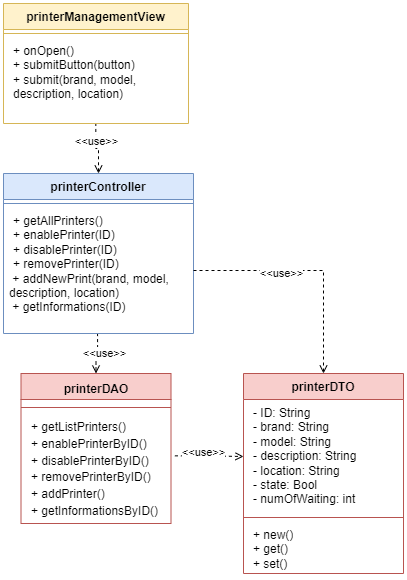

The diagram above was exported from draw.io. Its source (the exported page's mxGraphModel, read from the mxfile embedded in the PNG):
<mxGraphModel dx="1221" dy="648" grid="1" gridSize="10" guides="1" tooltips="1" connect="1" arrows="1" fold="1" page="1" pageScale="1" pageWidth="1169" pageHeight="1654" math="0" shadow="0">
  <root>
    <mxCell id="0" />
    <mxCell id="1" parent="0" />
    <mxCell id="xNZHJucdDwPAiAnD0TQp-2" value="printerDTO" style="swimlane;fontStyle=1;align=center;verticalAlign=top;childLayout=stackLayout;horizontal=1;startSize=26;horizontalStack=0;resizeParent=1;resizeParentMax=0;resizeLast=0;collapsible=1;marginBottom=0;whiteSpace=wrap;html=1;fillColor=#f8cecc;strokeColor=#b85450;" parent="1" vertex="1">
      <mxGeometry x="800" y="880" width="160" height="200" as="geometry" />
    </mxCell>
    <mxCell id="xNZHJucdDwPAiAnD0TQp-3" value="&lt;p style=&quot;border-color: var(--border-color); margin: 0px 0px 0px 4px;&quot;&gt;- ID: String&lt;/p&gt;&lt;p style=&quot;border-color: var(--border-color); margin: 0px 0px 0px 4px;&quot;&gt;- brand: String&lt;/p&gt;&lt;p style=&quot;border-color: var(--border-color); margin: 0px 0px 0px 4px;&quot;&gt;- model: String&lt;/p&gt;&lt;p style=&quot;border-color: var(--border-color); margin: 0px 0px 0px 4px;&quot;&gt;- description: String&lt;/p&gt;&lt;p style=&quot;border-color: var(--border-color); margin: 0px 0px 0px 4px;&quot;&gt;- location: String&lt;/p&gt;&lt;p style=&quot;border-color: var(--border-color); margin: 0px 0px 0px 4px;&quot;&gt;- state: Bool&lt;/p&gt;&lt;p style=&quot;border-color: var(--border-color); margin: 0px 0px 0px 4px;&quot;&gt;- numOfWaiting: int&lt;/p&gt;" style="text;strokeColor=none;fillColor=none;align=left;verticalAlign=top;spacingLeft=4;spacingRight=4;overflow=hidden;rotatable=0;points=[[0,0.5],[1,0.5]];portConstraint=eastwest;whiteSpace=wrap;html=1;" parent="xNZHJucdDwPAiAnD0TQp-2" vertex="1">
      <mxGeometry y="26" width="160" height="114" as="geometry" />
    </mxCell>
    <mxCell id="xNZHJucdDwPAiAnD0TQp-4" value="" style="line;strokeWidth=1;fillColor=none;align=left;verticalAlign=middle;spacingTop=-1;spacingLeft=3;spacingRight=3;rotatable=0;labelPosition=right;points=[];portConstraint=eastwest;strokeColor=inherit;" parent="xNZHJucdDwPAiAnD0TQp-2" vertex="1">
      <mxGeometry y="140" width="160" height="8" as="geometry" />
    </mxCell>
    <mxCell id="xNZHJucdDwPAiAnD0TQp-5" value="&lt;p style=&quot;border-color: var(--border-color); margin: 0px 0px 0px 4px;&quot;&gt;+ new()&lt;/p&gt;&lt;p style=&quot;border-color: var(--border-color); margin: 0px 0px 0px 4px;&quot;&gt;+ get()&lt;/p&gt;&lt;p style=&quot;border-color: var(--border-color); margin: 0px 0px 0px 4px;&quot;&gt;+ set()&lt;/p&gt;" style="text;strokeColor=none;fillColor=none;align=left;verticalAlign=top;spacingLeft=4;spacingRight=4;overflow=hidden;rotatable=0;points=[[0,0.5],[1,0.5]];portConstraint=eastwest;whiteSpace=wrap;html=1;" parent="xNZHJucdDwPAiAnD0TQp-2" vertex="1">
      <mxGeometry y="148" width="160" height="52" as="geometry" />
    </mxCell>
    <mxCell id="By31BQBrvJEaf0W8xrTf-3" style="edgeStyle=orthogonalEdgeStyle;rounded=0;orthogonalLoop=1;jettySize=auto;html=1;exitX=0.495;exitY=0.997;exitDx=0;exitDy=0;entryX=0.5;entryY=0;entryDx=0;entryDy=0;exitPerimeter=0;dashed=1;endArrow=open;endFill=0;" parent="1" source="xNZHJucdDwPAiAnD0TQp-15" target="nYwriV7xuAXTNWzh1awF-5" edge="1">
      <mxGeometry relative="1" as="geometry" />
    </mxCell>
    <mxCell id="By31BQBrvJEaf0W8xrTf-4" value="&amp;lt;&amp;lt;use&amp;gt;&amp;gt;" style="edgeLabel;html=1;align=center;verticalAlign=middle;resizable=0;points=[];" parent="By31BQBrvJEaf0W8xrTf-3" connectable="0" vertex="1">
      <mxGeometry x="-0.2784" y="3" relative="1" as="geometry">
        <mxPoint x="3" y="5" as="offset" />
      </mxGeometry>
    </mxCell>
    <mxCell id="xNZHJucdDwPAiAnD0TQp-13" value="printerController" style="swimlane;fontStyle=1;align=center;verticalAlign=top;childLayout=stackLayout;horizontal=1;startSize=26;horizontalStack=0;resizeParent=1;resizeParentMax=0;resizeLast=0;collapsible=1;marginBottom=0;whiteSpace=wrap;html=1;fillColor=#dae8fc;strokeColor=#6c8ebf;" parent="1" vertex="1">
      <mxGeometry x="560" y="680" width="190" height="160" as="geometry" />
    </mxCell>
    <mxCell id="xNZHJucdDwPAiAnD0TQp-14" value="" style="line;strokeWidth=1;fillColor=none;align=left;verticalAlign=middle;spacingTop=-1;spacingLeft=3;spacingRight=3;rotatable=0;labelPosition=right;points=[];portConstraint=eastwest;strokeColor=inherit;" parent="xNZHJucdDwPAiAnD0TQp-13" vertex="1">
      <mxGeometry y="26" width="190" height="8" as="geometry" />
    </mxCell>
    <mxCell id="xNZHJucdDwPAiAnD0TQp-15" value="&lt;p style=&quot;border-color: var(--border-color); margin: 0px 0px 0px 4px;&quot;&gt;+ getAllPrinters()&lt;/p&gt;&lt;p style=&quot;border-color: var(--border-color); margin: 0px 0px 0px 4px;&quot;&gt;+ enablePrinter(ID)&lt;br&gt;&lt;/p&gt;&lt;p style=&quot;border-color: var(--border-color); margin: 0px 0px 0px 4px;&quot;&gt;+ disablePrinter(ID)&lt;/p&gt;&lt;p style=&quot;border-color: var(--border-color); margin: 0px 0px 0px 4px;&quot;&gt;+ removePrinter(ID)&lt;/p&gt;&amp;nbsp;+ addNewPrint(b&lt;font style=&quot;font-size: 12px;&quot;&gt;&lt;span style=&quot;text-align: center; background-color: rgb(255, 255, 255);&quot;&gt;rand, model, d&lt;/span&gt;&lt;span style=&quot;text-align: center; background-color: rgb(255, 255, 255);&quot;&gt;escription, l&lt;/span&gt;&lt;span style=&quot;text-align: center; background-color: rgb(255, 255, 255);&quot;&gt;ocation)&lt;br&gt;&amp;nbsp;+ getInformations(ID)&lt;br&gt;&lt;/span&gt;&lt;/font&gt;" style="text;strokeColor=none;fillColor=none;align=left;verticalAlign=top;spacingLeft=4;spacingRight=4;overflow=hidden;rotatable=0;points=[[0,0.5],[1,0.5]];portConstraint=eastwest;whiteSpace=wrap;html=1;" parent="xNZHJucdDwPAiAnD0TQp-13" vertex="1">
      <mxGeometry y="34" width="190" height="126" as="geometry" />
    </mxCell>
    <mxCell id="eTGiFL7_v4Gn1ifaqjkR-1" value="printerManagementView" style="swimlane;fontStyle=1;align=center;verticalAlign=top;childLayout=stackLayout;horizontal=1;startSize=26;horizontalStack=0;resizeParent=1;resizeParentMax=0;resizeLast=0;collapsible=1;marginBottom=0;whiteSpace=wrap;html=1;fillColor=#fff2cc;strokeColor=#d6b656;" parent="1" vertex="1">
      <mxGeometry x="560" y="510" width="185" height="120" as="geometry" />
    </mxCell>
    <mxCell id="eTGiFL7_v4Gn1ifaqjkR-2" value="" style="line;strokeWidth=1;fillColor=none;align=left;verticalAlign=middle;spacingTop=-1;spacingLeft=3;spacingRight=3;rotatable=0;labelPosition=right;points=[];portConstraint=eastwest;strokeColor=inherit;" parent="eTGiFL7_v4Gn1ifaqjkR-1" vertex="1">
      <mxGeometry y="26" width="185" height="8" as="geometry" />
    </mxCell>
    <mxCell id="eTGiFL7_v4Gn1ifaqjkR-3" value="&lt;p style=&quot;border-color: var(--border-color); margin: 0px 0px 0px 4px;&quot;&gt;&lt;font style=&quot;font-size: 12px;&quot;&gt;+ onOpen()&lt;/font&gt;&lt;/p&gt;&lt;p style=&quot;border-color: var(--border-color); margin: 0px 0px 0px 4px;&quot;&gt;&lt;font style=&quot;font-size: 12px;&quot;&gt;+ submitButton(button)&lt;/font&gt;&lt;/p&gt;&lt;p style=&quot;border-color: var(--border-color); margin: 0px 0px 0px 4px;&quot;&gt;&lt;font style=&quot;font-size: 12px;&quot;&gt;+ submit(brand, model, description, location)&lt;/font&gt;&lt;/p&gt;&lt;font style=&quot;font-size: 12px;&quot;&gt;&lt;br&gt;&lt;/font&gt;" style="text;strokeColor=none;fillColor=none;align=left;verticalAlign=top;spacingLeft=4;spacingRight=4;overflow=hidden;rotatable=0;points=[[0,0.5],[1,0.5]];portConstraint=eastwest;whiteSpace=wrap;html=1;" parent="eTGiFL7_v4Gn1ifaqjkR-1" vertex="1">
      <mxGeometry y="34" width="185" height="86" as="geometry" />
    </mxCell>
    <mxCell id="FeXuc0-xLRkNMq3_fVwn-1" style="edgeStyle=orthogonalEdgeStyle;rounded=0;orthogonalLoop=1;jettySize=auto;html=1;exitX=0.5;exitY=0;exitDx=0;exitDy=0;entryX=0.499;entryY=1.009;entryDx=0;entryDy=0;entryPerimeter=0;endArrow=none;endFill=0;startArrow=open;startFill=0;dashed=1;" parent="1" source="xNZHJucdDwPAiAnD0TQp-13" target="eTGiFL7_v4Gn1ifaqjkR-3" edge="1">
      <mxGeometry relative="1" as="geometry" />
    </mxCell>
    <mxCell id="FeXuc0-xLRkNMq3_fVwn-2" value="&amp;lt;&amp;lt;use&amp;gt;&amp;gt;" style="edgeLabel;html=1;align=center;verticalAlign=middle;resizable=0;points=[];" parent="FeXuc0-xLRkNMq3_fVwn-1" connectable="0" vertex="1">
      <mxGeometry x="0.3577" relative="1" as="geometry">
        <mxPoint as="offset" />
      </mxGeometry>
    </mxCell>
    <mxCell id="nYwriV7xuAXTNWzh1awF-5" value="&lt;font style=&quot;font-size: 12px;&quot;&gt;printerDAO&lt;/font&gt;" style="swimlane;fontStyle=1;align=center;verticalAlign=top;childLayout=stackLayout;horizontal=1;startSize=26;horizontalStack=0;resizeParent=1;resizeParentMax=0;resizeLast=0;collapsible=1;marginBottom=0;whiteSpace=wrap;html=1;fillColor=#f8cecc;strokeColor=#b85450;fontSize=14;" parent="1" vertex="1">
      <mxGeometry x="577.5" y="880" width="150" height="150" as="geometry" />
    </mxCell>
    <mxCell id="nYwriV7xuAXTNWzh1awF-6" value="&lt;p style=&quot;border-color: var(--border-color); margin: 0px 0px 0px 4px; font-size: 14px;&quot;&gt;&lt;br&gt;&lt;/p&gt;" style="text;strokeColor=none;fillColor=none;align=left;verticalAlign=top;spacingLeft=4;spacingRight=4;overflow=hidden;rotatable=0;points=[[0,0.5],[1,0.5]];portConstraint=eastwest;whiteSpace=wrap;html=1;fontSize=14;" parent="nYwriV7xuAXTNWzh1awF-5" vertex="1">
      <mxGeometry y="26" width="150" height="4" as="geometry" />
    </mxCell>
    <mxCell id="nYwriV7xuAXTNWzh1awF-7" value="" style="line;strokeWidth=1;fillColor=none;align=left;verticalAlign=middle;spacingTop=-1;spacingLeft=3;spacingRight=3;rotatable=0;labelPosition=right;points=[];portConstraint=eastwest;strokeColor=inherit;fontSize=14;" parent="nYwriV7xuAXTNWzh1awF-5" vertex="1">
      <mxGeometry y="30" width="150" height="8" as="geometry" />
    </mxCell>
    <mxCell id="nYwriV7xuAXTNWzh1awF-8" value="&lt;p style=&quot;border-color: var(--border-color); margin: 0px 0px 0px 4px;&quot;&gt;&lt;font style=&quot;font-size: 12px;&quot;&gt;&lt;span style=&quot;background-color: initial;&quot;&gt;+ getListPrinters()&lt;/span&gt;&lt;br&gt;&lt;/font&gt;&lt;/p&gt;&lt;p style=&quot;border-color: var(--border-color); margin: 0px 0px 0px 4px;&quot;&gt;&lt;font style=&quot;font-size: 12px;&quot;&gt;+ enablePrinterByID()&lt;/font&gt;&lt;/p&gt;&lt;p style=&quot;border-color: var(--border-color); margin: 0px 0px 0px 4px;&quot;&gt;&lt;font style=&quot;font-size: 12px;&quot;&gt;+ disablePrinterByID()&lt;/font&gt;&lt;/p&gt;&lt;p style=&quot;border-color: var(--border-color); margin: 0px 0px 0px 4px;&quot;&gt;&lt;font style=&quot;font-size: 12px;&quot;&gt;+ removePrinterByID()&lt;/font&gt;&lt;/p&gt;&lt;p style=&quot;border-color: var(--border-color); margin: 0px 0px 0px 4px;&quot;&gt;&lt;font style=&quot;font-size: 12px;&quot;&gt;+ addPrinter()&lt;/font&gt;&lt;/p&gt;&lt;p style=&quot;border-color: var(--border-color); margin: 0px 0px 0px 4px;&quot;&gt;&lt;font style=&quot;font-size: 12px;&quot;&gt;+ getInformationsByID()&lt;/font&gt;&lt;/p&gt;" style="text;strokeColor=none;fillColor=none;align=left;verticalAlign=top;spacingLeft=4;spacingRight=4;overflow=hidden;rotatable=0;points=[[0,0.5],[1,0.5]];portConstraint=eastwest;whiteSpace=wrap;html=1;fontSize=14;" parent="nYwriV7xuAXTNWzh1awF-5" vertex="1">
      <mxGeometry y="38" width="150" height="112" as="geometry" />
    </mxCell>
    <mxCell id="yAoATU3X52iVbzjC1HYB-1" style="edgeStyle=orthogonalEdgeStyle;rounded=0;orthogonalLoop=1;jettySize=auto;html=1;exitX=1.026;exitY=0.396;exitDx=0;exitDy=0;dashed=1;endArrow=open;endFill=0;exitPerimeter=0;entryX=0;entryY=0.5;entryDx=0;entryDy=0;" parent="1" source="nYwriV7xuAXTNWzh1awF-8" target="xNZHJucdDwPAiAnD0TQp-3" edge="1">
      <mxGeometry relative="1" as="geometry" />
    </mxCell>
    <mxCell id="WKCSKTCpy4vWk0DXy7qp-1" style="edgeStyle=orthogonalEdgeStyle;rounded=0;orthogonalLoop=1;jettySize=auto;html=1;exitX=1;exitY=0.5;exitDx=0;exitDy=0;entryX=0.5;entryY=0;entryDx=0;entryDy=0;dashed=1;endArrow=open;endFill=0;" parent="1" source="xNZHJucdDwPAiAnD0TQp-15" target="xNZHJucdDwPAiAnD0TQp-2" edge="1">
      <mxGeometry relative="1" as="geometry">
        <mxPoint x="664" y="850" as="sourcePoint" />
        <mxPoint x="663" y="890" as="targetPoint" />
      </mxGeometry>
    </mxCell>
    <mxCell id="WKCSKTCpy4vWk0DXy7qp-2" value="&amp;lt;&amp;lt;use&amp;gt;&amp;gt;" style="edgeLabel;html=1;align=center;verticalAlign=middle;resizable=0;points=[];" parent="WKCSKTCpy4vWk0DXy7qp-1" connectable="0" vertex="1">
      <mxGeometry x="-0.2784" y="3" relative="1" as="geometry">
        <mxPoint x="3" y="5" as="offset" />
      </mxGeometry>
    </mxCell>
    <mxCell id="WKCSKTCpy4vWk0DXy7qp-3" value="&amp;lt;&amp;lt;use&amp;gt;&amp;gt;" style="edgeLabel;html=1;align=center;verticalAlign=middle;resizable=0;points=[];" parent="1" connectable="0" vertex="1">
      <mxGeometry x="840" y="789" as="geometry">
        <mxPoint x="-81" y="169" as="offset" />
      </mxGeometry>
    </mxCell>
  </root>
</mxGraphModel>